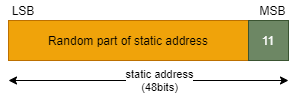

The diagram above was exported from draw.io. Its source (the exported page's mxGraphModel, read from the mxfile embedded in the PNG):
<mxGraphModel dx="436" dy="232" grid="1" gridSize="10" guides="1" tooltips="1" connect="1" arrows="1" fold="1" page="1" pageScale="1" pageWidth="850" pageHeight="1100" math="0" shadow="0">
  <root>
    <mxCell id="0" />
    <mxCell id="1" parent="0" />
    <mxCell id="2" value="Random part of static address" style="rounded=0;whiteSpace=wrap;html=1;fillColor=#f0a30a;strokeColor=#BD7000;fontColor=#000000;" vertex="1" parent="1">
      <mxGeometry x="160" y="160" width="240" height="40" as="geometry" />
    </mxCell>
    <mxCell id="4" value="11" style="rounded=0;whiteSpace=wrap;html=1;fillColor=#6d8764;strokeColor=#3A5431;fontColor=#ffffff;" vertex="1" parent="1">
      <mxGeometry x="400" y="160" width="40" height="40" as="geometry" />
    </mxCell>
    <mxCell id="9" value="" style="endArrow=classic;startArrow=classic;html=1;" edge="1" parent="1">
      <mxGeometry width="50" height="50" relative="1" as="geometry">
        <mxPoint x="160" y="220" as="sourcePoint" />
        <mxPoint x="440" y="220" as="targetPoint" />
      </mxGeometry>
    </mxCell>
    <mxCell id="10" value="static address&lt;br&gt;(48bits)" style="edgeLabel;html=1;align=center;verticalAlign=middle;resizable=0;points=[];" vertex="1" connectable="0" parent="9">
      <mxGeometry x="-0.0697" relative="1" as="geometry">
        <mxPoint x="20" as="offset" />
      </mxGeometry>
    </mxCell>
    <mxCell id="11" value="LSB" style="text;html=1;strokeColor=none;fillColor=none;align=center;verticalAlign=middle;whiteSpace=wrap;rounded=0;" vertex="1" parent="1">
      <mxGeometry x="160" y="140" width="30" height="20" as="geometry" />
    </mxCell>
    <mxCell id="12" value="MSB" style="text;html=1;strokeColor=none;fillColor=none;align=center;verticalAlign=middle;whiteSpace=wrap;rounded=0;" vertex="1" parent="1">
      <mxGeometry x="407" y="140" width="35" height="20" as="geometry" />
    </mxCell>
  </root>
</mxGraphModel>